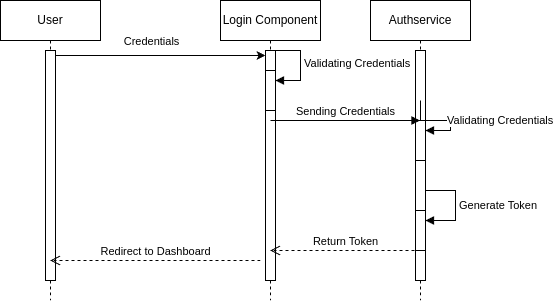

The diagram above was exported from draw.io. Its source (the exported page's mxGraphModel, read from the mxfile embedded in the PNG):
<mxGraphModel dx="1434" dy="875" grid="1" gridSize="10" guides="1" tooltips="1" connect="1" arrows="1" fold="1" page="1" pageScale="1" pageWidth="850" pageHeight="1100" math="0" shadow="0">
  <root>
    <mxCell id="0" />
    <mxCell id="1" parent="0" />
    <mxCell id="gWuq9f3GzLhqWA1x4pcM-1" value="User" style="shape=umlLifeline;perimeter=lifelinePerimeter;whiteSpace=wrap;html=1;container=1;dropTarget=0;collapsible=0;recursiveResize=0;outlineConnect=0;portConstraint=eastwest;newEdgeStyle={&quot;curved&quot;:0,&quot;rounded&quot;:0};" vertex="1" parent="1">
      <mxGeometry x="70" y="90" width="100" height="300" as="geometry" />
    </mxCell>
    <mxCell id="gWuq9f3GzLhqWA1x4pcM-2" value="" style="html=1;points=[[0,0,0,0,5],[0,1,0,0,-5],[1,0,0,0,5],[1,1,0,0,-5]];perimeter=orthogonalPerimeter;outlineConnect=0;targetShapes=umlLifeline;portConstraint=eastwest;newEdgeStyle={&quot;curved&quot;:0,&quot;rounded&quot;:0};" vertex="1" parent="gWuq9f3GzLhqWA1x4pcM-1">
      <mxGeometry x="45" y="50" width="10" height="230" as="geometry" />
    </mxCell>
    <mxCell id="gWuq9f3GzLhqWA1x4pcM-3" value="Login Component" style="shape=umlLifeline;perimeter=lifelinePerimeter;whiteSpace=wrap;html=1;container=1;dropTarget=0;collapsible=0;recursiveResize=0;outlineConnect=0;portConstraint=eastwest;newEdgeStyle={&quot;curved&quot;:0,&quot;rounded&quot;:0};" vertex="1" parent="1">
      <mxGeometry x="290" y="90" width="100" height="300" as="geometry" />
    </mxCell>
    <mxCell id="gWuq9f3GzLhqWA1x4pcM-4" value="" style="html=1;points=[[0,0,0,0,5],[0,1,0,0,-5],[1,0,0,0,5],[1,1,0,0,-5]];perimeter=orthogonalPerimeter;outlineConnect=0;targetShapes=umlLifeline;portConstraint=eastwest;newEdgeStyle={&quot;curved&quot;:0,&quot;rounded&quot;:0};" vertex="1" parent="gWuq9f3GzLhqWA1x4pcM-3">
      <mxGeometry x="45" y="50" width="10" height="230" as="geometry" />
    </mxCell>
    <mxCell id="gWuq9f3GzLhqWA1x4pcM-5" value="" style="html=1;points=[[0,0,0,0,5],[0,1,0,0,-5],[1,0,0,0,5],[1,1,0,0,-5]];perimeter=orthogonalPerimeter;outlineConnect=0;targetShapes=umlLifeline;portConstraint=eastwest;newEdgeStyle={&quot;curved&quot;:0,&quot;rounded&quot;:0};" vertex="1" parent="gWuq9f3GzLhqWA1x4pcM-3">
      <mxGeometry x="45" y="70" width="10" height="40" as="geometry" />
    </mxCell>
    <mxCell id="gWuq9f3GzLhqWA1x4pcM-6" value="Validating Credentials" style="html=1;align=left;spacingLeft=2;endArrow=block;rounded=0;edgeStyle=orthogonalEdgeStyle;curved=0;rounded=0;" edge="1" parent="gWuq9f3GzLhqWA1x4pcM-3" target="gWuq9f3GzLhqWA1x4pcM-5">
      <mxGeometry relative="1" as="geometry">
        <mxPoint x="50" y="50" as="sourcePoint" />
        <Array as="points">
          <mxPoint x="80" y="80" />
        </Array>
      </mxGeometry>
    </mxCell>
    <mxCell id="gWuq9f3GzLhqWA1x4pcM-7" style="edgeStyle=orthogonalEdgeStyle;rounded=0;orthogonalLoop=1;jettySize=auto;html=1;curved=0;exitX=1;exitY=0;exitDx=0;exitDy=5;exitPerimeter=0;entryX=0;entryY=0;entryDx=0;entryDy=5;entryPerimeter=0;" edge="1" parent="1" source="gWuq9f3GzLhqWA1x4pcM-2" target="gWuq9f3GzLhqWA1x4pcM-4">
      <mxGeometry relative="1" as="geometry">
        <mxPoint x="230" y="145" as="targetPoint" />
      </mxGeometry>
    </mxCell>
    <mxCell id="gWuq9f3GzLhqWA1x4pcM-8" value="Credentials" style="edgeLabel;html=1;align=center;verticalAlign=middle;resizable=0;points=[];" vertex="1" connectable="0" parent="gWuq9f3GzLhqWA1x4pcM-7">
      <mxGeometry x="-0.0952" y="-1" relative="1" as="geometry">
        <mxPoint y="-16" as="offset" />
      </mxGeometry>
    </mxCell>
    <mxCell id="gWuq9f3GzLhqWA1x4pcM-9" value="Authservice" style="shape=umlLifeline;perimeter=lifelinePerimeter;whiteSpace=wrap;html=1;container=1;dropTarget=0;collapsible=0;recursiveResize=0;outlineConnect=0;portConstraint=eastwest;newEdgeStyle={&quot;curved&quot;:0,&quot;rounded&quot;:0};" vertex="1" parent="1">
      <mxGeometry x="440" y="90" width="100" height="300" as="geometry" />
    </mxCell>
    <mxCell id="gWuq9f3GzLhqWA1x4pcM-10" value="" style="html=1;points=[[0,0,0,0,5],[0,1,0,0,-5],[1,0,0,0,5],[1,1,0,0,-5]];perimeter=orthogonalPerimeter;outlineConnect=0;targetShapes=umlLifeline;portConstraint=eastwest;newEdgeStyle={&quot;curved&quot;:0,&quot;rounded&quot;:0};" vertex="1" parent="gWuq9f3GzLhqWA1x4pcM-9">
      <mxGeometry x="45" y="50" width="10" height="230" as="geometry" />
    </mxCell>
    <mxCell id="gWuq9f3GzLhqWA1x4pcM-11" value="" style="html=1;points=[[0,0,0,0,5],[0,1,0,0,-5],[1,0,0,0,5],[1,1,0,0,-5]];perimeter=orthogonalPerimeter;outlineConnect=0;targetShapes=umlLifeline;portConstraint=eastwest;newEdgeStyle={&quot;curved&quot;:0,&quot;rounded&quot;:0};" vertex="1" parent="gWuq9f3GzLhqWA1x4pcM-9">
      <mxGeometry x="45" y="120" width="10" height="40" as="geometry" />
    </mxCell>
    <mxCell id="gWuq9f3GzLhqWA1x4pcM-12" value="Validating Credentials" style="html=1;align=left;spacingLeft=2;endArrow=block;rounded=0;edgeStyle=orthogonalEdgeStyle;curved=0;rounded=0;" edge="1" parent="gWuq9f3GzLhqWA1x4pcM-9" target="gWuq9f3GzLhqWA1x4pcM-11">
      <mxGeometry relative="1" as="geometry">
        <mxPoint x="50" y="100" as="sourcePoint" />
        <Array as="points">
          <mxPoint x="50" y="120" />
          <mxPoint x="80" y="120" />
          <mxPoint x="80" y="130" />
        </Array>
      </mxGeometry>
    </mxCell>
    <mxCell id="gWuq9f3GzLhqWA1x4pcM-19" value="" style="html=1;points=[[0,0,0,0,5],[0,1,0,0,-5],[1,0,0,0,5],[1,1,0,0,-5]];perimeter=orthogonalPerimeter;outlineConnect=0;targetShapes=umlLifeline;portConstraint=eastwest;newEdgeStyle={&quot;curved&quot;:0,&quot;rounded&quot;:0};" vertex="1" parent="gWuq9f3GzLhqWA1x4pcM-9">
      <mxGeometry x="45" y="210" width="10" height="40" as="geometry" />
    </mxCell>
    <mxCell id="gWuq9f3GzLhqWA1x4pcM-20" value="Generate Token" style="html=1;align=left;spacingLeft=2;endArrow=block;rounded=0;edgeStyle=orthogonalEdgeStyle;curved=0;rounded=0;" edge="1" target="gWuq9f3GzLhqWA1x4pcM-19" parent="gWuq9f3GzLhqWA1x4pcM-9">
      <mxGeometry relative="1" as="geometry">
        <mxPoint x="55" y="190" as="sourcePoint" />
        <Array as="points">
          <mxPoint x="85" y="220" />
        </Array>
      </mxGeometry>
    </mxCell>
    <mxCell id="gWuq9f3GzLhqWA1x4pcM-13" value="Sending Credentials" style="html=1;verticalAlign=bottom;endArrow=block;curved=0;rounded=0;" edge="1" parent="1" target="gWuq9f3GzLhqWA1x4pcM-9">
      <mxGeometry width="80" relative="1" as="geometry">
        <mxPoint x="340" y="210" as="sourcePoint" />
        <mxPoint x="420" y="210" as="targetPoint" />
      </mxGeometry>
    </mxCell>
    <mxCell id="gWuq9f3GzLhqWA1x4pcM-18" value="Redirect to Dashboard" style="html=1;verticalAlign=bottom;endArrow=open;dashed=1;endSize=8;curved=0;rounded=0;" edge="1" parent="1" target="gWuq9f3GzLhqWA1x4pcM-1">
      <mxGeometry relative="1" as="geometry">
        <mxPoint x="330" y="350" as="sourcePoint" />
        <mxPoint x="250" y="350" as="targetPoint" />
      </mxGeometry>
    </mxCell>
    <mxCell id="gWuq9f3GzLhqWA1x4pcM-21" value="Return Token" style="html=1;verticalAlign=bottom;endArrow=open;dashed=1;endSize=8;curved=0;rounded=0;" edge="1" parent="1" target="gWuq9f3GzLhqWA1x4pcM-3">
      <mxGeometry relative="1" as="geometry">
        <mxPoint x="490" y="340" as="sourcePoint" />
        <mxPoint x="410" y="340" as="targetPoint" />
      </mxGeometry>
    </mxCell>
  </root>
</mxGraphModel>